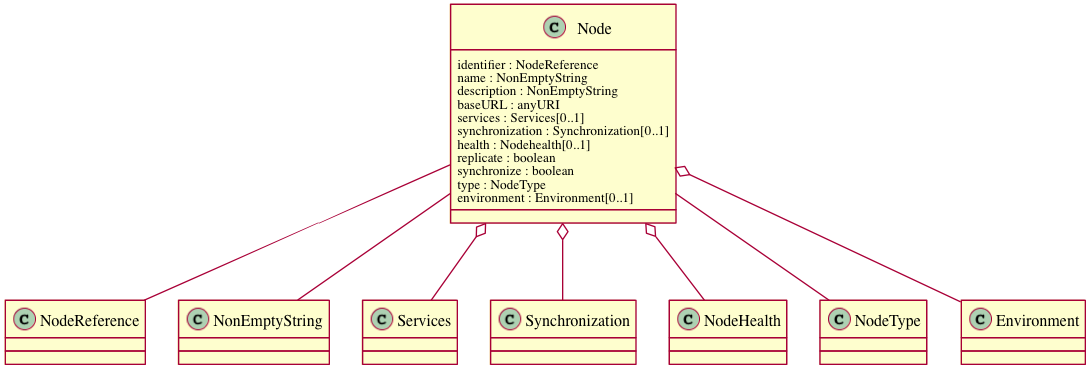

The diagram above was rendered by PlantUML. Its source (embedded in the PNG):
@startuml images/class_node.png
class Node {
  identifier : NodeReference
  name : NonEmptyString
  description : NonEmptyString
  baseURL : anyURI
  services : Services[0..1]
  synchronization : Synchronization[0..1]
  health : Nodehealth[0..1]
  replicate : boolean
  synchronize : boolean
  type : NodeType
  environment : Environment[0..1]
}
Node -- NodeReference
Node -- NonEmptyString
Node o-- Services
Node o-- Synchronization
Node o-- NodeHealth
Node -- NodeType
Node o-- Environment
@enduml